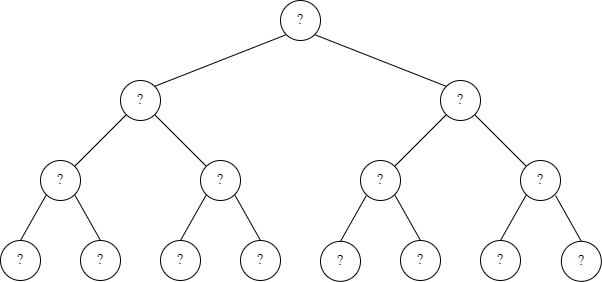

The diagram above was exported from draw.io. Its source (the exported page's mxGraphModel, read from the mxfile embedded in the PNG):
<mxGraphModel dx="311" dy="612" grid="1" gridSize="10" guides="1" tooltips="1" connect="1" arrows="1" fold="1" page="1" pageScale="1" pageWidth="827" pageHeight="1169" math="0" shadow="0" extFonts="Oxygen Mono^https://fonts.googleapis.com/css?family=Oxygen+Mono|source serif pro^https://fonts.googleapis.com/css?family=source+serif+pro">
  <root>
    <mxCell id="0" />
    <mxCell id="1" parent="0" />
    <mxCell id="Rnc7qwR1npX5c8rpQeMt-3" value="?" style="ellipse;whiteSpace=wrap;html=1;fontFamily=source serif pro;fontSize=14;" parent="1" vertex="1">
      <mxGeometry x="80" y="680" width="40" height="40" as="geometry" />
    </mxCell>
    <mxCell id="Rnc7qwR1npX5c8rpQeMt-4" value="?" style="ellipse;whiteSpace=wrap;html=1;fontFamily=source serif pro;fontSize=14;" parent="1" vertex="1">
      <mxGeometry x="600" y="600" width="40" height="40" as="geometry" />
    </mxCell>
    <mxCell id="Rnc7qwR1npX5c8rpQeMt-5" value="?" style="ellipse;whiteSpace=wrap;html=1;fontFamily=source serif pro;fontSize=14;" parent="1" vertex="1">
      <mxGeometry x="440" y="600" width="40" height="40" as="geometry" />
    </mxCell>
    <mxCell id="Rnc7qwR1npX5c8rpQeMt-6" value="?" style="ellipse;whiteSpace=wrap;html=1;fontFamily=source serif pro;fontSize=14;" parent="1" vertex="1">
      <mxGeometry x="280" y="600" width="40" height="40" as="geometry" />
    </mxCell>
    <mxCell id="Rnc7qwR1npX5c8rpQeMt-7" value="?" style="ellipse;whiteSpace=wrap;html=1;fontFamily=source serif pro;fontSize=14;" parent="1" vertex="1">
      <mxGeometry x="120" y="600" width="40" height="40" as="geometry" />
    </mxCell>
    <mxCell id="Rnc7qwR1npX5c8rpQeMt-8" value="?" style="ellipse;whiteSpace=wrap;html=1;fontFamily=source serif pro;fontSize=14;" parent="1" vertex="1">
      <mxGeometry x="200" y="520" width="40" height="40" as="geometry" />
    </mxCell>
    <mxCell id="Rnc7qwR1npX5c8rpQeMt-9" value="?" style="ellipse;whiteSpace=wrap;html=1;fontFamily=source serif pro;fontSize=14;" parent="1" vertex="1">
      <mxGeometry x="520" y="520" width="40" height="40" as="geometry" />
    </mxCell>
    <mxCell id="Rnc7qwR1npX5c8rpQeMt-10" value="?" style="ellipse;whiteSpace=wrap;html=1;fontFamily=source serif pro;fontSize=14;" parent="1" vertex="1">
      <mxGeometry x="360" y="440" width="40" height="40" as="geometry" />
    </mxCell>
    <mxCell id="Rnc7qwR1npX5c8rpQeMt-11" value="" style="endArrow=none;html=1;fontFamily=source serif pro;entryX=0;entryY=1;entryDx=0;entryDy=0;exitX=1;exitY=0;exitDx=0;exitDy=0;" parent="1" source="Rnc7qwR1npX5c8rpQeMt-8" target="Rnc7qwR1npX5c8rpQeMt-10" edge="1">
      <mxGeometry width="50" height="50" relative="1" as="geometry">
        <mxPoint x="270" y="690" as="sourcePoint" />
        <mxPoint x="320" y="640" as="targetPoint" />
      </mxGeometry>
    </mxCell>
    <mxCell id="Rnc7qwR1npX5c8rpQeMt-12" value="" style="endArrow=none;html=1;fontFamily=source serif pro;entryX=1;entryY=1;entryDx=0;entryDy=0;exitX=0;exitY=0;exitDx=0;exitDy=0;" parent="1" source="Rnc7qwR1npX5c8rpQeMt-9" target="Rnc7qwR1npX5c8rpQeMt-10" edge="1">
      <mxGeometry width="50" height="50" relative="1" as="geometry">
        <mxPoint x="270" y="690" as="sourcePoint" />
        <mxPoint x="320" y="640" as="targetPoint" />
      </mxGeometry>
    </mxCell>
    <mxCell id="Rnc7qwR1npX5c8rpQeMt-13" value="" style="endArrow=none;html=1;fontFamily=source serif pro;entryX=0;entryY=1;entryDx=0;entryDy=0;exitX=1;exitY=0;exitDx=0;exitDy=0;" parent="1" source="Rnc7qwR1npX5c8rpQeMt-7" target="Rnc7qwR1npX5c8rpQeMt-8" edge="1">
      <mxGeometry width="50" height="50" relative="1" as="geometry">
        <mxPoint x="270" y="690" as="sourcePoint" />
        <mxPoint x="320" y="640" as="targetPoint" />
      </mxGeometry>
    </mxCell>
    <mxCell id="Rnc7qwR1npX5c8rpQeMt-14" value="" style="endArrow=none;html=1;fontFamily=source serif pro;entryX=1;entryY=1;entryDx=0;entryDy=0;exitX=0;exitY=0;exitDx=0;exitDy=0;" parent="1" source="Rnc7qwR1npX5c8rpQeMt-6" target="Rnc7qwR1npX5c8rpQeMt-8" edge="1">
      <mxGeometry width="50" height="50" relative="1" as="geometry">
        <mxPoint x="270" y="690" as="sourcePoint" />
        <mxPoint x="320" y="640" as="targetPoint" />
      </mxGeometry>
    </mxCell>
    <mxCell id="Rnc7qwR1npX5c8rpQeMt-15" value="" style="endArrow=none;html=1;fontFamily=source serif pro;entryX=0;entryY=1;entryDx=0;entryDy=0;exitX=1;exitY=0;exitDx=0;exitDy=0;" parent="1" source="Rnc7qwR1npX5c8rpQeMt-5" target="Rnc7qwR1npX5c8rpQeMt-9" edge="1">
      <mxGeometry width="50" height="50" relative="1" as="geometry">
        <mxPoint x="270" y="690" as="sourcePoint" />
        <mxPoint x="320" y="640" as="targetPoint" />
      </mxGeometry>
    </mxCell>
    <mxCell id="Rnc7qwR1npX5c8rpQeMt-16" value="" style="endArrow=none;html=1;fontFamily=source serif pro;entryX=1;entryY=1;entryDx=0;entryDy=0;exitX=0;exitY=0;exitDx=0;exitDy=0;" parent="1" source="Rnc7qwR1npX5c8rpQeMt-4" target="Rnc7qwR1npX5c8rpQeMt-9" edge="1">
      <mxGeometry width="50" height="50" relative="1" as="geometry">
        <mxPoint x="270" y="690" as="sourcePoint" />
        <mxPoint x="320" y="640" as="targetPoint" />
      </mxGeometry>
    </mxCell>
    <mxCell id="Rnc7qwR1npX5c8rpQeMt-17" value="" style="endArrow=none;html=1;fontFamily=source serif pro;exitX=0.5;exitY=0;exitDx=0;exitDy=0;entryX=0;entryY=1;entryDx=0;entryDy=0;" parent="1" source="Rnc7qwR1npX5c8rpQeMt-3" target="Rnc7qwR1npX5c8rpQeMt-7" edge="1">
      <mxGeometry width="50" height="50" relative="1" as="geometry">
        <mxPoint x="270" y="690" as="sourcePoint" />
        <mxPoint x="140" y="670" as="targetPoint" />
      </mxGeometry>
    </mxCell>
    <mxCell id="2" value="?" style="ellipse;whiteSpace=wrap;html=1;fontFamily=source serif pro;fontSize=14;" parent="1" vertex="1">
      <mxGeometry x="320" y="680" width="40" height="40" as="geometry" />
    </mxCell>
    <mxCell id="3" value="" style="endArrow=none;html=1;fontFamily=source serif pro;entryX=1;entryY=1;entryDx=0;entryDy=0;exitX=0.5;exitY=0;exitDx=0;exitDy=0;" parent="1" source="2" edge="1">
      <mxGeometry width="50" height="50" relative="1" as="geometry">
        <mxPoint x="430" y="690" as="sourcePoint" />
        <mxPoint x="314.14213562373106" y="634.1421356237311" as="targetPoint" />
      </mxGeometry>
    </mxCell>
    <mxCell id="4" value="?" style="ellipse;whiteSpace=wrap;html=1;fontFamily=source serif pro;fontSize=14;" parent="1" vertex="1">
      <mxGeometry x="560" y="680" width="40" height="40" as="geometry" />
    </mxCell>
    <mxCell id="5" value="" style="endArrow=none;html=1;fontFamily=source serif pro;entryX=0;entryY=1;entryDx=0;entryDy=0;exitX=0.5;exitY=0;exitDx=0;exitDy=0;" parent="1" source="4" edge="1">
      <mxGeometry width="50" height="50" relative="1" as="geometry">
        <mxPoint x="590" y="690" as="sourcePoint" />
        <mxPoint x="605.8578643762689" y="634.1421356237311" as="targetPoint" />
      </mxGeometry>
    </mxCell>
    <mxCell id="6" value="?" style="ellipse;whiteSpace=wrap;html=1;fontFamily=source serif pro;fontSize=14;" parent="1" vertex="1">
      <mxGeometry x="480" y="680" width="40" height="40" as="geometry" />
    </mxCell>
    <mxCell id="7" value="" style="endArrow=none;html=1;fontFamily=source serif pro;entryX=1;entryY=1;entryDx=0;entryDy=0;exitX=0.5;exitY=0;exitDx=0;exitDy=0;" parent="1" source="6" edge="1">
      <mxGeometry width="50" height="50" relative="1" as="geometry">
        <mxPoint x="590" y="690" as="sourcePoint" />
        <mxPoint x="474.14213562373106" y="634.1421356237311" as="targetPoint" />
      </mxGeometry>
    </mxCell>
    <mxCell id="8" value="?" style="ellipse;whiteSpace=wrap;html=1;fontFamily=source serif pro;fontSize=14;" parent="1" vertex="1">
      <mxGeometry x="240" y="680" width="40" height="40" as="geometry" />
    </mxCell>
    <mxCell id="9" value="" style="endArrow=none;html=1;fontFamily=source serif pro;entryX=0;entryY=1;entryDx=0;entryDy=0;exitX=0.5;exitY=0;exitDx=0;exitDy=0;" parent="1" source="8" edge="1">
      <mxGeometry width="50" height="50" relative="1" as="geometry">
        <mxPoint x="270" y="690" as="sourcePoint" />
        <mxPoint x="285.85786437626894" y="634.1421356237311" as="targetPoint" />
      </mxGeometry>
    </mxCell>
    <mxCell id="10" value="?" style="ellipse;whiteSpace=wrap;html=1;fontFamily=source serif pro;fontSize=14;" parent="1" vertex="1">
      <mxGeometry x="160" y="680" width="40" height="40" as="geometry" />
    </mxCell>
    <mxCell id="11" value="" style="endArrow=none;html=1;fontFamily=source serif pro;entryX=1;entryY=1;entryDx=0;entryDy=0;exitX=0.5;exitY=0;exitDx=0;exitDy=0;" parent="1" source="10" edge="1">
      <mxGeometry width="50" height="50" relative="1" as="geometry">
        <mxPoint x="270" y="690" as="sourcePoint" />
        <mxPoint x="154.14213562373106" y="634.1421356237311" as="targetPoint" />
      </mxGeometry>
    </mxCell>
    <mxCell id="12" value="?" style="ellipse;whiteSpace=wrap;html=1;fontFamily=source serif pro;fontSize=14;" parent="1" vertex="1">
      <mxGeometry x="640.86" y="680.86" width="40" height="40" as="geometry" />
    </mxCell>
    <mxCell id="13" value="" style="endArrow=none;html=1;fontFamily=source serif pro;exitX=0.5;exitY=0;exitDx=0;exitDy=0;" parent="1" source="12" edge="1">
      <mxGeometry width="50" height="50" relative="1" as="geometry">
        <mxPoint x="750.86" y="690.86" as="sourcePoint" />
        <mxPoint x="635" y="635" as="targetPoint" />
      </mxGeometry>
    </mxCell>
    <mxCell id="14" value="?" style="ellipse;whiteSpace=wrap;html=1;fontFamily=source serif pro;fontSize=14;" parent="1" vertex="1">
      <mxGeometry x="400" y="680.86" width="40" height="40" as="geometry" />
    </mxCell>
    <mxCell id="15" value="" style="endArrow=none;html=1;fontFamily=source serif pro;entryX=0;entryY=1;entryDx=0;entryDy=0;exitX=0.5;exitY=0;exitDx=0;exitDy=0;" parent="1" source="14" edge="1">
      <mxGeometry width="50" height="50" relative="1" as="geometry">
        <mxPoint x="430" y="690.86" as="sourcePoint" />
        <mxPoint x="445.85786437626894" y="635.0021356237311" as="targetPoint" />
      </mxGeometry>
    </mxCell>
  </root>
</mxGraphModel>